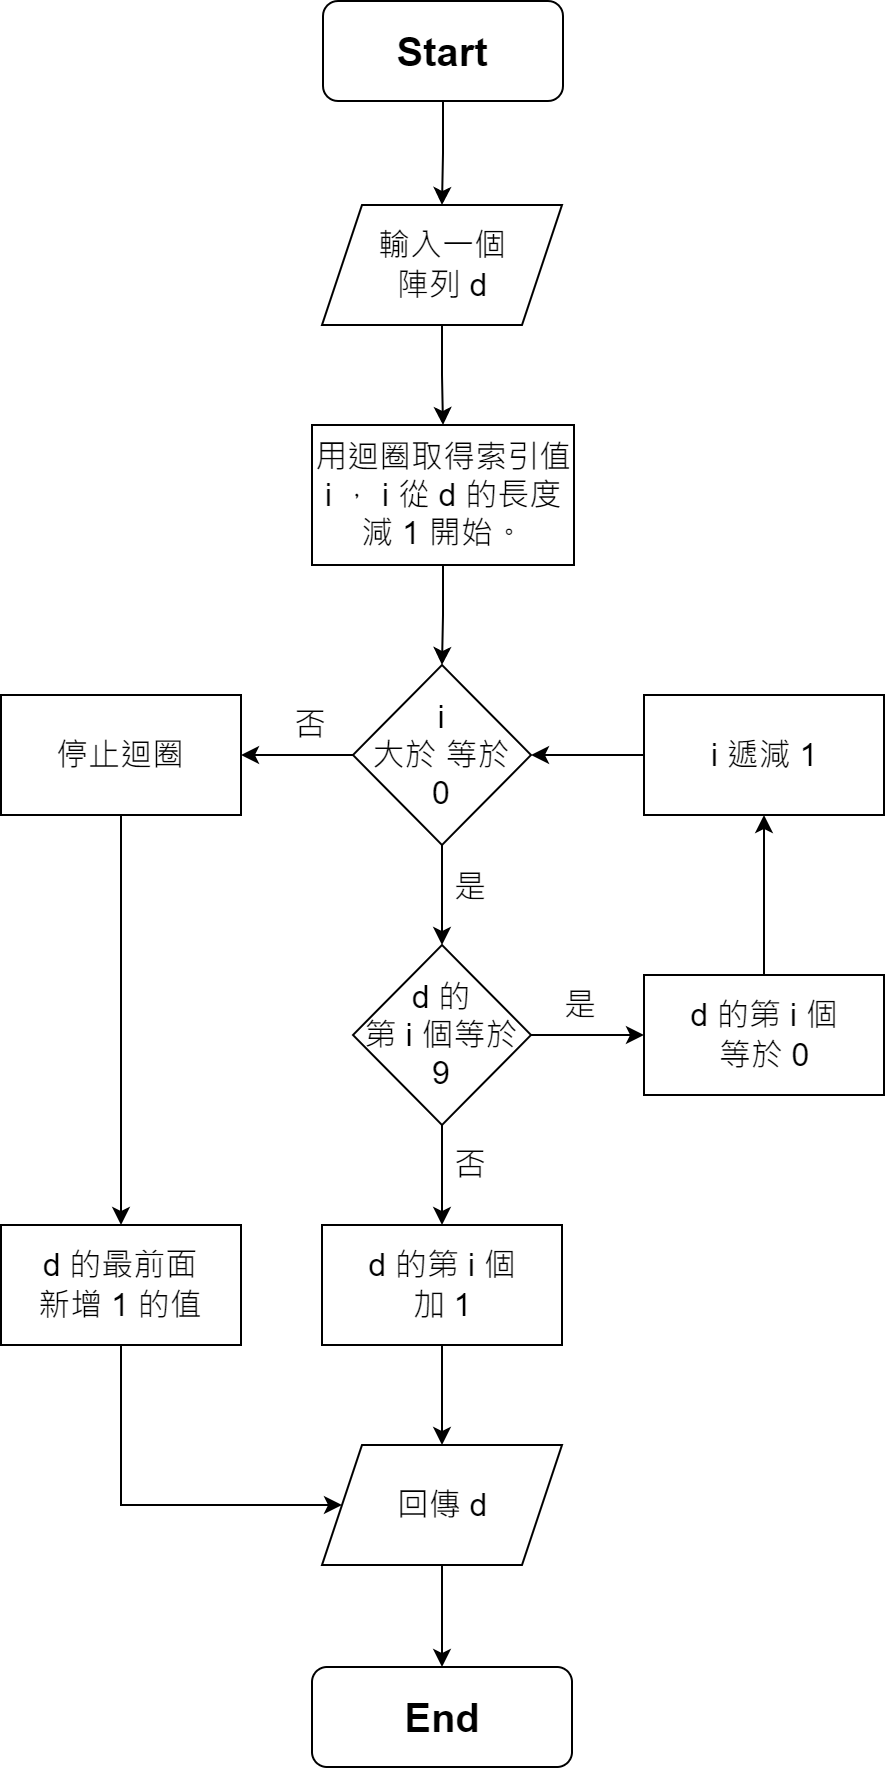

The diagram above was exported from draw.io. Its source (the exported page's mxGraphModel, read from the mxfile embedded in the PNG):
<mxGraphModel dx="1038" dy="1716" grid="1" gridSize="10" guides="1" tooltips="1" connect="1" arrows="1" fold="1" page="1" pageScale="1" pageWidth="827" pageHeight="1169" math="0" shadow="0">
  <root>
    <mxCell id="0" />
    <mxCell id="1" parent="0" />
    <mxCell id="jJ4Wm5FMGtVH3QTHssp7-4" value="" style="edgeStyle=orthogonalEdgeStyle;rounded=0;orthogonalLoop=1;jettySize=auto;html=1;" edge="1" parent="1" source="jJ4Wm5FMGtVH3QTHssp7-1" target="jJ4Wm5FMGtVH3QTHssp7-3">
      <mxGeometry relative="1" as="geometry" />
    </mxCell>
    <mxCell id="jJ4Wm5FMGtVH3QTHssp7-1" value="&lt;b&gt;Start&lt;/b&gt;" style="rounded=1;whiteSpace=wrap;html=1;fontSize=20;glass=0;strokeWidth=1;shadow=0;direction=west;" vertex="1" parent="1">
      <mxGeometry x="381" y="-1142" width="120" height="50" as="geometry" />
    </mxCell>
    <mxCell id="jJ4Wm5FMGtVH3QTHssp7-2" value="&lt;b&gt;End&lt;/b&gt;" style="rounded=1;whiteSpace=wrap;html=1;fontSize=20;glass=0;strokeWidth=1;shadow=0;" vertex="1" parent="1">
      <mxGeometry x="375.5" y="-309" width="130" height="50" as="geometry" />
    </mxCell>
    <mxCell id="jJ4Wm5FMGtVH3QTHssp7-6" value="" style="edgeStyle=orthogonalEdgeStyle;rounded=0;orthogonalLoop=1;jettySize=auto;html=1;fontSize=16;" edge="1" parent="1" source="jJ4Wm5FMGtVH3QTHssp7-3" target="jJ4Wm5FMGtVH3QTHssp7-5">
      <mxGeometry relative="1" as="geometry" />
    </mxCell>
    <mxCell id="jJ4Wm5FMGtVH3QTHssp7-3" value="&lt;font style=&quot;font-size: 16px;&quot;&gt;輸入一個&lt;br&gt;陣列 d&lt;/font&gt;" style="shape=parallelogram;perimeter=parallelogramPerimeter;whiteSpace=wrap;html=1;fixedSize=1;" vertex="1" parent="1">
      <mxGeometry x="380.5" y="-1040" width="120" height="60" as="geometry" />
    </mxCell>
    <mxCell id="jJ4Wm5FMGtVH3QTHssp7-8" value="" style="edgeStyle=orthogonalEdgeStyle;rounded=0;orthogonalLoop=1;jettySize=auto;html=1;fontSize=16;" edge="1" parent="1" source="jJ4Wm5FMGtVH3QTHssp7-5" target="jJ4Wm5FMGtVH3QTHssp7-7">
      <mxGeometry relative="1" as="geometry" />
    </mxCell>
    <mxCell id="jJ4Wm5FMGtVH3QTHssp7-5" value="&lt;span style=&quot;font-size: 16px;&quot;&gt;用迴圈取得索引值 i ， i&amp;nbsp;&lt;/span&gt;&lt;span style=&quot;font-size: 16px;&quot;&gt;從 d 的長度減 1 開始。&lt;/span&gt;" style="whiteSpace=wrap;html=1;" vertex="1" parent="1">
      <mxGeometry x="375.5" y="-930" width="131" height="70" as="geometry" />
    </mxCell>
    <mxCell id="jJ4Wm5FMGtVH3QTHssp7-10" value="" style="edgeStyle=orthogonalEdgeStyle;rounded=0;orthogonalLoop=1;jettySize=auto;html=1;fontSize=16;" edge="1" parent="1" source="jJ4Wm5FMGtVH3QTHssp7-7" target="jJ4Wm5FMGtVH3QTHssp7-9">
      <mxGeometry relative="1" as="geometry" />
    </mxCell>
    <mxCell id="jJ4Wm5FMGtVH3QTHssp7-12" value="" style="edgeStyle=orthogonalEdgeStyle;rounded=0;orthogonalLoop=1;jettySize=auto;html=1;fontSize=16;" edge="1" parent="1" source="jJ4Wm5FMGtVH3QTHssp7-7" target="jJ4Wm5FMGtVH3QTHssp7-11">
      <mxGeometry relative="1" as="geometry" />
    </mxCell>
    <mxCell id="jJ4Wm5FMGtVH3QTHssp7-7" value="&lt;font style=&quot;font-size: 16px;&quot;&gt;i&lt;br&gt;大於 等於&lt;br&gt;0&lt;/font&gt;" style="rhombus;whiteSpace=wrap;html=1;" vertex="1" parent="1">
      <mxGeometry x="396" y="-810" width="89" height="90" as="geometry" />
    </mxCell>
    <mxCell id="jJ4Wm5FMGtVH3QTHssp7-16" value="" style="edgeStyle=orthogonalEdgeStyle;rounded=0;orthogonalLoop=1;jettySize=auto;html=1;fontSize=16;" edge="1" parent="1" source="jJ4Wm5FMGtVH3QTHssp7-9" target="jJ4Wm5FMGtVH3QTHssp7-15">
      <mxGeometry relative="1" as="geometry" />
    </mxCell>
    <mxCell id="jJ4Wm5FMGtVH3QTHssp7-24" value="" style="edgeStyle=orthogonalEdgeStyle;rounded=0;orthogonalLoop=1;jettySize=auto;html=1;fontSize=16;" edge="1" parent="1" source="jJ4Wm5FMGtVH3QTHssp7-9" target="jJ4Wm5FMGtVH3QTHssp7-23">
      <mxGeometry relative="1" as="geometry" />
    </mxCell>
    <mxCell id="jJ4Wm5FMGtVH3QTHssp7-9" value="&lt;span style=&quot;font-size: 16px;&quot;&gt;d 的&lt;br&gt;第 i 個等於 9&lt;br&gt;&lt;/span&gt;" style="rhombus;whiteSpace=wrap;html=1;" vertex="1" parent="1">
      <mxGeometry x="396" y="-670" width="89" height="90" as="geometry" />
    </mxCell>
    <mxCell id="jJ4Wm5FMGtVH3QTHssp7-34" value="" style="edgeStyle=orthogonalEdgeStyle;rounded=0;orthogonalLoop=1;jettySize=auto;html=1;fontSize=16;" edge="1" parent="1" source="jJ4Wm5FMGtVH3QTHssp7-11" target="jJ4Wm5FMGtVH3QTHssp7-33">
      <mxGeometry relative="1" as="geometry" />
    </mxCell>
    <mxCell id="jJ4Wm5FMGtVH3QTHssp7-11" value="&lt;font style=&quot;font-size: 16px;&quot;&gt;停止迴圈&lt;/font&gt;" style="whiteSpace=wrap;html=1;" vertex="1" parent="1">
      <mxGeometry x="220" y="-795" width="120" height="60" as="geometry" />
    </mxCell>
    <mxCell id="jJ4Wm5FMGtVH3QTHssp7-13" value="否" style="text;html=1;strokeColor=none;fillColor=none;align=center;verticalAlign=middle;whiteSpace=wrap;rounded=0;fontSize=16;" vertex="1" parent="1">
      <mxGeometry x="345" y="-795" width="60" height="30" as="geometry" />
    </mxCell>
    <mxCell id="jJ4Wm5FMGtVH3QTHssp7-14" value="是" style="text;html=1;strokeColor=none;fillColor=none;align=center;verticalAlign=middle;whiteSpace=wrap;rounded=0;fontSize=16;" vertex="1" parent="1">
      <mxGeometry x="425" y="-714" width="60" height="30" as="geometry" />
    </mxCell>
    <mxCell id="jJ4Wm5FMGtVH3QTHssp7-18" value="" style="edgeStyle=orthogonalEdgeStyle;rounded=0;orthogonalLoop=1;jettySize=auto;html=1;fontSize=16;" edge="1" parent="1" source="jJ4Wm5FMGtVH3QTHssp7-15" target="jJ4Wm5FMGtVH3QTHssp7-17">
      <mxGeometry relative="1" as="geometry" />
    </mxCell>
    <mxCell id="jJ4Wm5FMGtVH3QTHssp7-15" value="&lt;span style=&quot;font-size: 16px;&quot;&gt;d 的&lt;/span&gt;&lt;span style=&quot;font-size: 16px;&quot;&gt;第 i 個&lt;br&gt;等於 0&lt;br&gt;&lt;/span&gt;" style="whiteSpace=wrap;html=1;" vertex="1" parent="1">
      <mxGeometry x="541.5" y="-655" width="120" height="60" as="geometry" />
    </mxCell>
    <mxCell id="jJ4Wm5FMGtVH3QTHssp7-19" value="" style="edgeStyle=orthogonalEdgeStyle;rounded=0;orthogonalLoop=1;jettySize=auto;html=1;fontSize=16;" edge="1" parent="1" source="jJ4Wm5FMGtVH3QTHssp7-17" target="jJ4Wm5FMGtVH3QTHssp7-7">
      <mxGeometry relative="1" as="geometry" />
    </mxCell>
    <mxCell id="jJ4Wm5FMGtVH3QTHssp7-17" value="&lt;span style=&quot;font-size: 16px;&quot;&gt;i 遞減 1&lt;br&gt;&lt;/span&gt;" style="whiteSpace=wrap;html=1;" vertex="1" parent="1">
      <mxGeometry x="541.5" y="-795" width="120" height="60" as="geometry" />
    </mxCell>
    <mxCell id="jJ4Wm5FMGtVH3QTHssp7-20" value="是" style="text;html=1;strokeColor=none;fillColor=none;align=center;verticalAlign=middle;whiteSpace=wrap;rounded=0;fontSize=16;" vertex="1" parent="1">
      <mxGeometry x="480" y="-655" width="60" height="30" as="geometry" />
    </mxCell>
    <mxCell id="jJ4Wm5FMGtVH3QTHssp7-28" value="" style="edgeStyle=orthogonalEdgeStyle;rounded=0;orthogonalLoop=1;jettySize=auto;html=1;fontSize=16;" edge="1" parent="1" source="jJ4Wm5FMGtVH3QTHssp7-23" target="jJ4Wm5FMGtVH3QTHssp7-27">
      <mxGeometry relative="1" as="geometry" />
    </mxCell>
    <mxCell id="jJ4Wm5FMGtVH3QTHssp7-23" value="&lt;span style=&quot;font-size: 16px;&quot;&gt;d 的&lt;/span&gt;&lt;span style=&quot;font-size: 16px;&quot;&gt;第 i 個&lt;br&gt;加 1&lt;br&gt;&lt;/span&gt;" style="whiteSpace=wrap;html=1;" vertex="1" parent="1">
      <mxGeometry x="380.5" y="-530" width="120" height="60" as="geometry" />
    </mxCell>
    <mxCell id="jJ4Wm5FMGtVH3QTHssp7-29" value="" style="edgeStyle=orthogonalEdgeStyle;rounded=0;orthogonalLoop=1;jettySize=auto;html=1;fontSize=16;" edge="1" parent="1" source="jJ4Wm5FMGtVH3QTHssp7-27" target="jJ4Wm5FMGtVH3QTHssp7-2">
      <mxGeometry relative="1" as="geometry" />
    </mxCell>
    <mxCell id="jJ4Wm5FMGtVH3QTHssp7-27" value="回傳 d" style="shape=parallelogram;perimeter=parallelogramPerimeter;whiteSpace=wrap;html=1;fixedSize=1;fontSize=16;" vertex="1" parent="1">
      <mxGeometry x="380.5" y="-420" width="120" height="60" as="geometry" />
    </mxCell>
    <mxCell id="jJ4Wm5FMGtVH3QTHssp7-30" value="否" style="text;html=1;strokeColor=none;fillColor=none;align=center;verticalAlign=middle;whiteSpace=wrap;rounded=0;fontSize=16;" vertex="1" parent="1">
      <mxGeometry x="425" y="-575" width="60" height="30" as="geometry" />
    </mxCell>
    <mxCell id="jJ4Wm5FMGtVH3QTHssp7-35" style="edgeStyle=orthogonalEdgeStyle;rounded=0;orthogonalLoop=1;jettySize=auto;html=1;fontSize=16;entryX=0;entryY=0.5;entryDx=0;entryDy=0;" edge="1" parent="1" source="jJ4Wm5FMGtVH3QTHssp7-33" target="jJ4Wm5FMGtVH3QTHssp7-27">
      <mxGeometry relative="1" as="geometry">
        <mxPoint x="280" y="-400" as="targetPoint" />
        <Array as="points">
          <mxPoint x="280" y="-390" />
        </Array>
      </mxGeometry>
    </mxCell>
    <mxCell id="jJ4Wm5FMGtVH3QTHssp7-33" value="&lt;span style=&quot;font-size: 16px;&quot;&gt;d 的最前面&lt;br&gt;新增 1 的值&lt;br&gt;&lt;/span&gt;" style="whiteSpace=wrap;html=1;" vertex="1" parent="1">
      <mxGeometry x="220" y="-530" width="120" height="60" as="geometry" />
    </mxCell>
  </root>
</mxGraphModel>